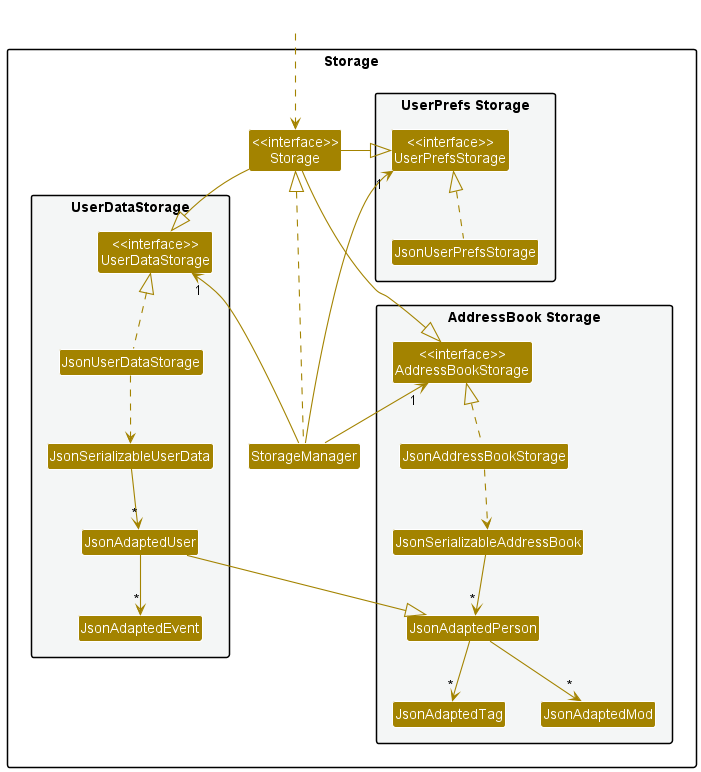

The diagram above was rendered by PlantUML. Its source (embedded in the PNG):
@startuml
!include style.puml
skinparam arrowThickness 1.1
skinparam arrowColor STORAGE_COLOR
skinparam classBackgroundColor STORAGE_COLOR

package Storage{

package "UserPrefs Storage" #F4F6F6{
Class "<<interface>>\nUserPrefsStorage" as UserPrefsStorage
Class JsonUserPrefsStorage
}

Class "<<interface>>\nStorage" as Storage
Class StorageManager

package "AddressBook Storage" #F4F6F6{
Class "<<interface>>\nAddressBookStorage" as AddressBookStorage
Class JsonAddressBookStorage
Class JsonSerializableAddressBook
Class JsonAdaptedPerson
Class JsonAdaptedTag
Class JsonAdaptedMod
}

package "UserDataStorage" #F4F6F6{
Class "<<interface>>\nUserDataStorage" as UserDataStorage
Class JsonUserDataStorage
Class JsonSerializableUserData
Class JsonAdaptedEvent
Class JsonAdaptedUser
}

}

Class HiddenOutside #FFFFFF
HiddenOutside ..> Storage

StorageManager .up.|> Storage
StorageManager -up-> "1" UserPrefsStorage
StorageManager -up-> "1" AddressBookStorage
StorageManager -up-> "1" UserDataStorage

Storage -left-|> UserPrefsStorage
Storage -right-|> AddressBookStorage
Storage -down-|> UserDataStorage

JsonUserPrefsStorage .up.|> UserPrefsStorage
JsonAddressBookStorage .up.|> AddressBookStorage
JsonAddressBookStorage ..> JsonSerializableAddressBook
JsonSerializableAddressBook --> "*" JsonAdaptedPerson
JsonAdaptedPerson --> "*" JsonAdaptedTag
JsonAdaptedPerson --> "*" JsonAdaptedMod

JsonUserDataStorage .up.|> UserDataStorage
JsonUserDataStorage ..> JsonSerializableUserData
JsonSerializableUserData --> "*" JsonAdaptedUser
JsonAdaptedUser --|> JsonAdaptedPerson
JsonAdaptedUser --> "*" JsonAdaptedEvent 


@enduml